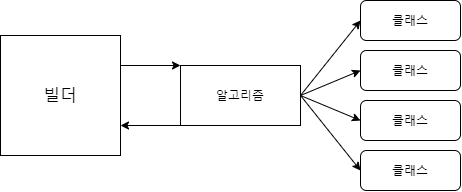

The diagram above was exported from draw.io. Its source (the exported page's mxGraphModel, read from the mxfile embedded in the PNG):
<mxGraphModel dx="750" dy="668" grid="1" gridSize="10" guides="1" tooltips="1" connect="1" arrows="1" fold="1" page="1" pageScale="1" pageWidth="400" pageHeight="400" background="#ffffff" math="0" shadow="0">
  <root>
    <mxCell id="0" />
    <mxCell id="1" parent="0" />
    <mxCell id="5gneSpL5rJ3VuwSKZmHu-1" value="빌더" style="rounded=0;whiteSpace=wrap;html=1;fontSize=17;" vertex="1" parent="1">
      <mxGeometry x="80" y="120" width="120" height="120" as="geometry" />
    </mxCell>
    <mxCell id="5gneSpL5rJ3VuwSKZmHu-2" value="알고리즘" style="rounded=0;whiteSpace=wrap;html=1;" vertex="1" parent="1">
      <mxGeometry x="260" y="150" width="120" height="60" as="geometry" />
    </mxCell>
    <mxCell id="5gneSpL5rJ3VuwSKZmHu-3" value="" style="endArrow=classic;html=1;exitX=0;exitY=1;exitDx=0;exitDy=0;entryX=1;entryY=0.75;entryDx=0;entryDy=0;" edge="1" parent="1" source="5gneSpL5rJ3VuwSKZmHu-2" target="5gneSpL5rJ3VuwSKZmHu-1">
      <mxGeometry width="50" height="50" relative="1" as="geometry">
        <mxPoint x="220" y="320" as="sourcePoint" />
        <mxPoint x="270" y="270" as="targetPoint" />
      </mxGeometry>
    </mxCell>
    <mxCell id="5gneSpL5rJ3VuwSKZmHu-4" value="" style="endArrow=classic;html=1;entryX=0;entryY=0;entryDx=0;entryDy=0;exitX=1;exitY=0.25;exitDx=0;exitDy=0;" edge="1" parent="1" source="5gneSpL5rJ3VuwSKZmHu-1" target="5gneSpL5rJ3VuwSKZmHu-2">
      <mxGeometry width="50" height="50" relative="1" as="geometry">
        <mxPoint x="200" y="180" as="sourcePoint" />
        <mxPoint x="360" y="290" as="targetPoint" />
      </mxGeometry>
    </mxCell>
    <mxCell id="5gneSpL5rJ3VuwSKZmHu-5" value="" style="endArrow=classic;html=1;fontSize=17;exitX=1;exitY=0.5;exitDx=0;exitDy=0;entryX=0;entryY=0.5;entryDx=0;entryDy=0;" edge="1" parent="1" source="5gneSpL5rJ3VuwSKZmHu-2" target="5gneSpL5rJ3VuwSKZmHu-6">
      <mxGeometry width="50" height="50" relative="1" as="geometry">
        <mxPoint x="390" y="200" as="sourcePoint" />
        <mxPoint x="440" y="120" as="targetPoint" />
      </mxGeometry>
    </mxCell>
    <mxCell id="5gneSpL5rJ3VuwSKZmHu-6" value="클래스" style="rounded=1;whiteSpace=wrap;html=1;fontSize=12;" vertex="1" parent="1">
      <mxGeometry x="440" y="85" width="100" height="40" as="geometry" />
    </mxCell>
    <mxCell id="5gneSpL5rJ3VuwSKZmHu-7" value="" style="endArrow=classic;html=1;fontSize=17;exitX=1;exitY=0.5;exitDx=0;exitDy=0;entryX=0;entryY=0.5;entryDx=0;entryDy=0;" edge="1" parent="1" target="5gneSpL5rJ3VuwSKZmHu-8" source="5gneSpL5rJ3VuwSKZmHu-2">
      <mxGeometry width="50" height="50" relative="1" as="geometry">
        <mxPoint x="390" y="190" as="sourcePoint" />
        <mxPoint x="450" y="130" as="targetPoint" />
      </mxGeometry>
    </mxCell>
    <mxCell id="5gneSpL5rJ3VuwSKZmHu-8" value="클래스" style="rounded=1;whiteSpace=wrap;html=1;fontSize=12;" vertex="1" parent="1">
      <mxGeometry x="440" y="135" width="100" height="40" as="geometry" />
    </mxCell>
    <mxCell id="5gneSpL5rJ3VuwSKZmHu-9" value="" style="endArrow=classic;html=1;fontSize=17;exitX=1;exitY=0.5;exitDx=0;exitDy=0;entryX=0;entryY=0.5;entryDx=0;entryDy=0;" edge="1" parent="1" target="5gneSpL5rJ3VuwSKZmHu-10" source="5gneSpL5rJ3VuwSKZmHu-2">
      <mxGeometry width="50" height="50" relative="1" as="geometry">
        <mxPoint x="400" y="200" as="sourcePoint" />
        <mxPoint x="460" y="140" as="targetPoint" />
      </mxGeometry>
    </mxCell>
    <mxCell id="5gneSpL5rJ3VuwSKZmHu-10" value="클래스" style="rounded=1;whiteSpace=wrap;html=1;fontSize=12;" vertex="1" parent="1">
      <mxGeometry x="440" y="185" width="100" height="40" as="geometry" />
    </mxCell>
    <mxCell id="5gneSpL5rJ3VuwSKZmHu-11" value="" style="endArrow=classic;html=1;fontSize=17;exitX=1;exitY=0.5;exitDx=0;exitDy=0;entryX=0;entryY=0.5;entryDx=0;entryDy=0;" edge="1" parent="1" target="5gneSpL5rJ3VuwSKZmHu-12" source="5gneSpL5rJ3VuwSKZmHu-2">
      <mxGeometry width="50" height="50" relative="1" as="geometry">
        <mxPoint x="410" y="360" as="sourcePoint" />
        <mxPoint x="470" y="300" as="targetPoint" />
      </mxGeometry>
    </mxCell>
    <mxCell id="5gneSpL5rJ3VuwSKZmHu-12" value="클래스" style="rounded=1;whiteSpace=wrap;html=1;fontSize=12;" vertex="1" parent="1">
      <mxGeometry x="440" y="235" width="100" height="40" as="geometry" />
    </mxCell>
  </root>
</mxGraphModel>